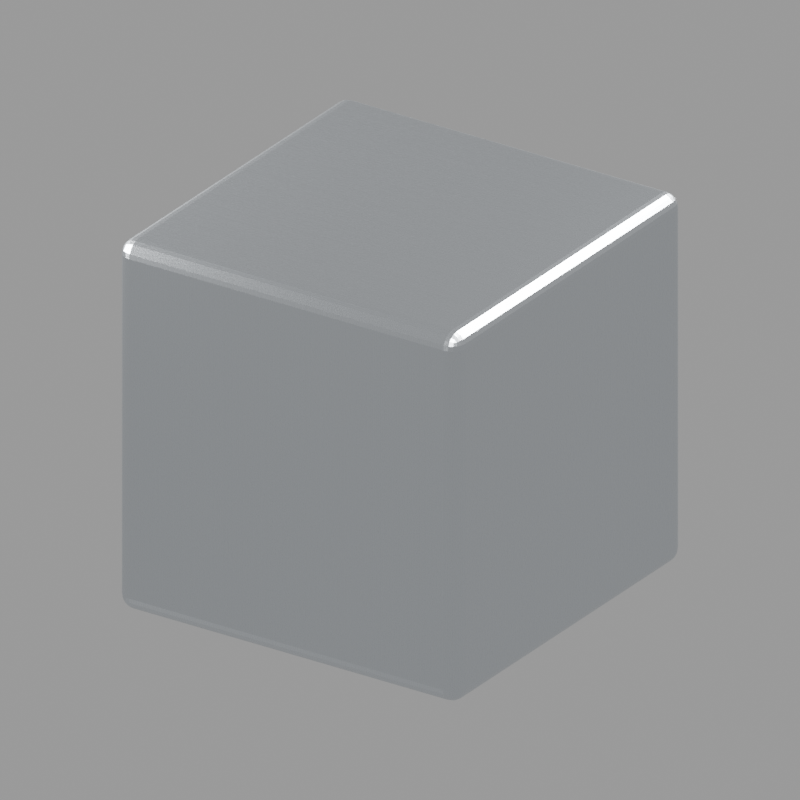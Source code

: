 # Source: machined_metal.blend  (saved by Blender 5.2.44; exported with 4.5.12 LTS)
import bpy
from mathutils import Matrix  # noqa: F401  (used for matrix-valued properties, if any)

bpy.ops.wm.read_factory_settings(use_empty=True)
scene = bpy.context.scene
scene.name = 'Scene'

# ---- collections
col_collection = bpy.data.collections.new('Collection'); scene.collection.children.link(col_collection)

# ---- images (referenced by path relative to the original .blend; pixels are not part of the script)
import os
ASSET_DIR = os.environ.get("B2B_ASSET_DIR", "")  # directory of the original .blend (textures are referenced by path, not embedded)
HERE = os.path.dirname(os.path.abspath(__file__))  # packed textures are extracted next to this script under _unpacked/

def load_image(name, relpath, width, height, colorspace="sRGB"):
    """Load a texture the original file referenced (path relative to the .blend, or extracted next to this script)."""
    p = next((c for c in (os.path.join(HERE, relpath), os.path.join(ASSET_DIR, relpath)) if relpath and os.path.exists(c)), "")
    if p:
        img = bpy.data.images.load(p, check_existing=True)
        img.name = name
    else:  # same state as the original file: an image datablock whose file is absent (Cycles renders it pink)
        img = bpy.data.images.new(name, width, height)
        img.source = "FILE"
        img.filepath = "//" + (relpath or name)
    img.colorspace_settings.name = colorspace
    return img
img_machining_height_png = load_image('machining_height.png', '_unpacked/machining_height.31d3fc07.png', 1254, 1254, 'Non-Color')

# ---- materials (node trees are filled in below, after node groups)
mat_machined_metal = bpy.data.materials.new('Machined Metal')
mat_machined_metal.diffuse_color = (0.72, 0.76, 0.8, 1.0)

# ---- node groups
ng_machined_metal___surface = bpy.data.node_groups.new('Machined Metal - Surface', 'ShaderNodeTree')
_s = ng_machined_metal___surface.interface.new_socket(name='Shader', in_out='OUTPUT', socket_type='NodeSocketShader')
_s = ng_machined_metal___surface.interface.new_socket(name='Metal Color', in_out='INPUT', socket_type='NodeSocketColor')
_s.default_value = (0.72, 0.76, 0.8, 1.0)
_s = ng_machined_metal___surface.interface.new_socket(name='Roughness', in_out='INPUT', socket_type='NodeSocketFloat')
_s.default_value = 0.28
_s.min_value = 0.0
_s.max_value = 1.0
_s = ng_machined_metal___surface.interface.new_socket(name='Roughness Variation', in_out='INPUT', socket_type='NodeSocketFloat')
_s.default_value = 0.18
_s.min_value = 0.0
_s.max_value = 1.0
_s = ng_machined_metal___surface.interface.new_socket(name='Anisotropy', in_out='INPUT', socket_type='NodeSocketFloat')
_s.default_value = 0.65
_s.min_value = 0.0
_s.max_value = 1.0
_s = ng_machined_metal___surface.interface.new_socket(name='Tool Mark Scale', in_out='INPUT', socket_type='NodeSocketFloat')
_s.default_value = 1.5
_s.min_value = 0.01
_s.max_value = 100.0
_s = ng_machined_metal___surface.interface.new_socket(name='Mark Color Variation', in_out='INPUT', socket_type='NodeSocketFloat')
_s.default_value = 0.12
_s.min_value = 0.0
_s.max_value = 1.0
_s = ng_machined_metal___surface.interface.new_socket(name='Anisotropy Variation', in_out='INPUT', socket_type='NodeSocketFloat')
_s.default_value = 0.3
_s.min_value = 0.0
_s.max_value = 1.0
_s = ng_machined_metal___surface.interface.new_socket(name='Machining Rotation', in_out='INPUT', socket_type='NodeSocketFloat')
_s.min_value = -3.142
_s.max_value = 3.142
_N = ng_machined_metal___surface.nodes; _L = ng_machined_metal___surface.links
n0 = _N.new('NodeGroupInput'); n0.name = 'Material Controls'; n0.location = (-1100, 600)
n0.label = 'Material Controls'
n0.width = 200
n1 = _N.new('ShaderNodeTexCoord'); n1.name = 'Object Coordinates'; n1.location = (-1100, 100)
n1.label = 'Object Coordinates'
n1.width = 200
n2 = _N.new('ShaderNodeCombineXYZ'); n2.name = 'Machining Angle'; n2.location = (-1100, -200)
n2.label = 'Machining Angle'
n2.width = 200
n3 = _N.new('ShaderNodeMapping'); n3.name = 'Tool Orientation'; n3.location = (-850, 100)
n3.label = 'Tool Orientation'
n3.width = 200
n4 = _N.new('ShaderNodeVectorMath'); n4.name = 'Texture Tiling'; n4.location = (-650, 150)
n4.label = 'Texture Tiling'
n4.width = 200
n4.operation = 'SCALE'
n5 = _N.new('ShaderNodeTexImage'); n5.name = 'Machining Microdetail'; n5.location = (-400, 150)
n5.label = 'Machining Microdetail'
n5.width = 200
n5.image = img_machining_height_png
n5.projection = 'BOX'
n5.projection_blend = 0.2
n6 = _N.new('ShaderNodeMath'); n6.name = 'Center Finish Noise'; n6.location = (-350, -200)
n6.label = 'Center Finish Noise'
n6.width = 200
n6.operation = 'SUBTRACT'
n7 = _N.new('ShaderNodeMath'); n7.name = 'Finish Variation Amount'; n7.location = (-100, -200)
n7.label = 'Finish Variation Amount'
n7.width = 200
n7.operation = 'MULTIPLY'
n8 = _N.new('ShaderNodeMath'); n8.name = 'Metal Roughness'; n8.location = (150, -100)
n8.label = 'Metal Roughness'
n8.width = 200
n8.use_clamp = True
n9 = _N.new('ShaderNodeMixRGB'); n9.name = 'Subtle Machining Color'; n9.location = (150, 650)
n9.label = 'Subtle Machining Color'
n9.width = 200
n9.blend_type = 'MULTIPLY'
n10 = _N.new('ShaderNodeMath'); n10.name = 'Machining Anisotropy Variation'; n10.location = (-100, 400)
n10.label = 'Machining Anisotropy Variation'
n10.width = 200
n10.operation = 'MULTIPLY'
n11 = _N.new('ShaderNodeMath'); n11.name = 'Varied Anisotropy'; n11.location = (150, 400)
n11.label = 'Varied Anisotropy'
n11.width = 200
n11.use_clamp = True
n12 = _N.new('ShaderNodeMath'); n12.name = 'Inverse Tool Angle'; n12.location = (-850, -500)
n12.label = 'Inverse Tool Angle'
n12.width = 200
n12.operation = 'MULTIPLY'
n12.inputs[1].default_value = -1.0
n13 = _N.new('ShaderNodeVectorRotate'); n13.name = 'Local Tool Direction'; n13.location = (-600, -500)
n13.label = 'Local Tool Direction'
n13.width = 200
n13.rotation_type = 'Z_AXIS'
n13.inputs[0].default_value = (0.0, 1.0, 0.0)
n14 = _N.new('ShaderNodeVectorTransform'); n14.name = 'World Tool Direction'; n14.location = (-350, -500)
n14.label = 'World Tool Direction'
n14.width = 200
n14.convert_from = 'OBJECT'
n14.convert_to = 'WORLD'
n15 = _N.new('ShaderNodeNewGeometry'); n15.name = 'Surface Geometry'; n15.location = (-850, -800)
n15.label = 'Surface Geometry'
n15.width = 200
n16 = _N.new('ShaderNodeVectorMath'); n16.name = 'Across Tool Direction'; n16.location = (-600, -800)
n16.label = 'Across Tool Direction'
n16.width = 200
n16.operation = 'CROSS_PRODUCT'
n17 = _N.new('ShaderNodeVectorMath'); n17.name = 'Surface Tool Direction'; n17.location = (-350, -800)
n17.label = 'Surface Tool Direction'
n17.width = 200
n17.operation = 'CROSS_PRODUCT'
n18 = _N.new('ShaderNodeVectorMath'); n18.name = 'Tangent Length'; n18.location = (-100, -800)
n18.label = 'Tangent Length'
n18.width = 200
n18.operation = 'LENGTH'
n19 = _N.new('ShaderNodeMath'); n19.name = 'Parallel Direction Fallback'; n19.location = (150, -800)
n19.label = 'Parallel Direction Fallback'
n19.width = 200
n19.operation = 'LESS_THAN'
n19.inputs[1].default_value = 0.01
n20 = _N.new('ShaderNodeVectorMath'); n20.name = 'Fallback Surface Direction'; n20.location = (-350, -1050)
n20.label = 'Fallback Surface Direction'
n20.width = 200
n20.operation = 'CROSS_PRODUCT'
n20.inputs[1].default_value = (0.0, 0.0, 1.0)
n21 = _N.new('ShaderNodeMixRGB'); n21.name = 'Stable Surface Tangent'; n21.location = (400, -800)
n21.label = 'Stable Surface Tangent'
n21.width = 200
n22 = _N.new('ShaderNodeBsdfPrincipled'); n22.name = 'Solid Machined Metal'; n22.location = (450, 400)
n22.label = 'Solid Machined Metal'
n22.width = 200
n22.inputs[1].default_value = 1.0
n22.inputs[10].default_value = 0.005
n23 = _N.new('NodeGroupOutput'); n23.name = 'Surface Output'; n23.location = (800, 400)
n23.label = 'Surface Output'
n23.width = 200
_L.new(n0.outputs[7], n2.inputs[2])
_L.new(n1.outputs[3], n3.inputs[0])
_L.new(n2.outputs[0], n3.inputs[2])
_L.new(n3.outputs[0], n4.inputs[0])
_L.new(n0.outputs[4], n4.inputs[3])
_L.new(n4.outputs[0], n5.inputs[0])
_L.new(n5.outputs[0], n6.inputs[0])
_L.new(n6.outputs[0], n7.inputs[0])
_L.new(n0.outputs[2], n7.inputs[1])
_L.new(n7.outputs[0], n8.inputs[0])
_L.new(n0.outputs[1], n8.inputs[1])
_L.new(n0.outputs[5], n9.inputs[0])
_L.new(n0.outputs[0], n9.inputs[1])
_L.new(n5.outputs[0], n9.inputs[2])
_L.new(n6.outputs[0], n10.inputs[0])
_L.new(n0.outputs[6], n10.inputs[1])
_L.new(n0.outputs[3], n11.inputs[0])
_L.new(n10.outputs[0], n11.inputs[1])
_L.new(n0.outputs[7], n12.inputs[0])
_L.new(n12.outputs[0], n13.inputs[3])
_L.new(n13.outputs[0], n14.inputs[0])
_L.new(n15.outputs[1], n16.inputs[0])
_L.new(n14.outputs[0], n16.inputs[1])
_L.new(n16.outputs[0], n17.inputs[0])
_L.new(n15.outputs[1], n17.inputs[1])
_L.new(n17.outputs[0], n18.inputs[0])
_L.new(n18.outputs[1], n19.inputs[0])
_L.new(n15.outputs[1], n20.inputs[0])
_L.new(n19.outputs[0], n21.inputs[0])
_L.new(n17.outputs[0], n21.inputs[1])
_L.new(n20.outputs[0], n21.inputs[2])
_L.new(n9.outputs[0], n22.inputs[0])
_L.new(n8.outputs[0], n22.inputs[2])
_L.new(n11.outputs[0], n22.inputs[15])
_L.new(n21.outputs[0], n22.inputs[17])
_L.new(n22.outputs[0], n23.inputs[0])
n23.is_active_output = True

# ---- material node trees
mat_machined_metal.use_nodes = True; mat_machined_metal.node_tree.nodes.clear()
_N = mat_machined_metal.node_tree.nodes; _L = mat_machined_metal.node_tree.links
n0 = _N.new('ShaderNodeGroup'); n0.name = 'Group'; n0.location = (0, 0)
n0.width = 300
n0.node_tree = ng_machined_metal___surface
n0.inputs[0].default_value = (0.72, 0.76, 0.8, 1.0)
n0.inputs[1].default_value = 0.28
n0.inputs[2].default_value = 0.18
n0.inputs[3].default_value = 0.65
n0.inputs[4].default_value = 1.5
n0.inputs[5].default_value = 0.12
n0.inputs[6].default_value = 0.3
n0.inputs[7].default_value = 0.0
n1 = _N.new('ShaderNodeOutputMaterial'); n1.name = 'Material Output'; n1.location = (400, 0)
_L.new(n0.outputs[0], n1.inputs[0])
n1.is_active_output = True

# ---- world
world_world = bpy.data.worlds.new('World'); scene.world = world_world
world_world.use_nodes = True; world_world.node_tree.nodes.clear()
_N = world_world.node_tree.nodes; _L = world_world.node_tree.links
n0 = _N.new('ShaderNodeOutputWorld'); n0.name = 'World Output'; n0.location = (200, 100)
n1 = _N.new('ShaderNodeBackground'); n1.name = 'Background'; n1.location = (-200, 100)
n1.inputs[0].default_value = (0.45, 0.45, 0.45, 1.0)
n1.inputs[1].default_value = 0.8
_L.new(n1.outputs[0], n0.inputs[0])
n0.is_active_output = True
world_world.color = (0.05088, 0.05088, 0.05088)
world_world.sun_shadow_jitter_overblur = 0.0

# ---- cameras
cam_camera = bpy.data.cameras.new('Camera')
cam_camera.type = 'ORTHO'
cam_camera.clip_end = 100.0
cam_camera.ortho_scale = 3.9

# ---- lights
light_preview_key = bpy.data.lights.new('Preview Key', 'AREA')
light_preview_key.energy = 950.0
light_preview_key.shape = 'DISK'
light_preview_key.size = 4.0
light_preview_fill = bpy.data.lights.new('Preview Fill', 'AREA')
light_preview_fill.energy = 700.0
light_preview_fill.shape = 'DISK'
light_preview_fill.size = 3.0
light_preview_rim = bpy.data.lights.new('Preview Rim', 'AREA')
light_preview_rim.energy = 1100.0
light_preview_rim.shape = 'DISK'
light_preview_rim.size = 3.0
light_light = bpy.data.lights.new('Light', 'POINT')
light_light.energy = 1000.0
light_light.shadow_soft_size = 0.1

# ---- meshes
me_cube = bpy.data.meshes.new('Cube')
me_cube.from_pydata([(1.0, 1.0, 1.0), (1.0, 1.0, -1.0), (1.0, -1.0, 1.0), (1.0, -1.0, -1.0), (-1.0, 1.0, 1.0), (-1.0, 1.0, -1.0), (-1.0, -1.0, 1.0), (-1.0, -1.0, -1.0)], [], [(0, 4, 6, 2), (3, 2, 6, 7), (7, 6, 4, 5), (5, 1, 3, 7), (1, 0, 2, 3), (5, 4, 0, 1)])
_uv = me_cube.uv_layers.new(name='UVMap')
_uv.uv.foreach_set('vector', [0.625, 0.5, 0.875, 0.5, 0.875, 0.75, 0.625, 0.75, 0.375, 0.75, 0.625, 0.75, 0.625, 1.0, 0.375, 1.0, 0.375, 0.0, 0.625, 0.0, 0.625, 0.25, 0.375, 0.25, 0.125, 0.5, 0.375, 0.5, 0.375, 0.75, 0.125, 0.75, 0.375, 0.5, 0.625, 0.5, 0.625, 0.75, 0.375, 0.75, 0.375, 0.25, 0.625, 0.25, 0.625, 0.5, 0.375, 0.5])
me_cube.materials.append(mat_machined_metal)
me_cube.use_mirror_vertex_groups = False
me_cube.update()

# ---- objects
ob_preview_key = bpy.data.objects.new('Preview Key', light_preview_key)
ob_preview_fill = bpy.data.objects.new('Preview Fill', light_preview_fill)
ob_preview_rim = bpy.data.objects.new('Preview Rim', light_preview_rim)
ob_cube = bpy.data.objects.new('Cube', me_cube)
ob_light = bpy.data.objects.new('Light', light_light)
ob_camera = bpy.data.objects.new('Camera', cam_camera)

# ---- transforms, parenting, visibility, modifiers, constraints
ob_preview_key.location = (3.0, -4.0, 5.0)
ob_preview_key.rotation_euler = (0.7854, 7.115e-08, 0.6435)
ob_preview_fill.location = (-4.0, -2.0, 2.0)
ob_preview_fill.rotation_euler = (1.15, -7.031e-09, -1.107)
ob_preview_rim.location = (2.0, 3.0, 4.0)
ob_preview_rim.rotation_euler = (0.7336, 2.3e-08, 2.554)
ob_cube.location = (0.0, 0.0, 0.0)
ob_cube.lock_rotations_4d = False
ob_cube.empty_display_type = 'ARROWS'
ob_cube.lineart.crease_threshold = 0.0
_m = ob_cube.modifiers.new('Preview Rounded Edges', 'BEVEL')
_m.width = 0.08
_m.width_pct = 0.08
_m.segments = 5
ob_light.location = (4.076, 1.005, 5.904)
ob_light.rotation_euler = (0.6503, 0.05522, 1.866)
ob_light.lock_rotations_4d = False
ob_light.empty_display_type = 'ARROWS'
ob_light.color = (0.0, 0.0, 0.0, 0.0)
ob_light.lineart.crease_threshold = 0.0
ob_camera.location = (4.0, -6.0, 3.5)
ob_camera.rotation_euler = (1.119, -3.124e-08, 0.588)
ob_camera.lock_rotations_4d = False
ob_camera.empty_display_type = 'ARROWS'
ob_camera.color = (0.0, 0.0, 0.0, 0.0)
ob_camera.display_type = 'WIRE'
ob_camera.lineart.crease_threshold = 0.0

# ---- collection membership
scene.collection.objects.link(ob_preview_key)
scene.collection.objects.link(ob_preview_fill)
scene.collection.objects.link(ob_preview_rim)
col_collection.objects.link(ob_cube)
col_collection.objects.link(ob_light)
col_collection.objects.link(ob_camera)

# ---- scene / render settings (as saved in the file)
scene.camera = ob_camera
scene.frame_start = 1; scene.frame_end = 250; scene.frame_set(1)
scene.render.engine = 'CYCLES'
scene.render.resolution_x = 800
scene.render.resolution_y = 800
scene.render.bake_bias = 0.0
scene.render.bake_samples = 0
scene.render.compositor_device = 'GPU'
scene.cycles.samples = 48
scene.eevee.use_volume_custom_range = False
scene.eevee.fast_gi_thickness_near = 0.1
scene.eevee.fast_gi_thickness_far = 0.0
scene.eevee.ray_tracing_options.screen_trace_thickness = 0.1
bpy.context.view_layer.update()
